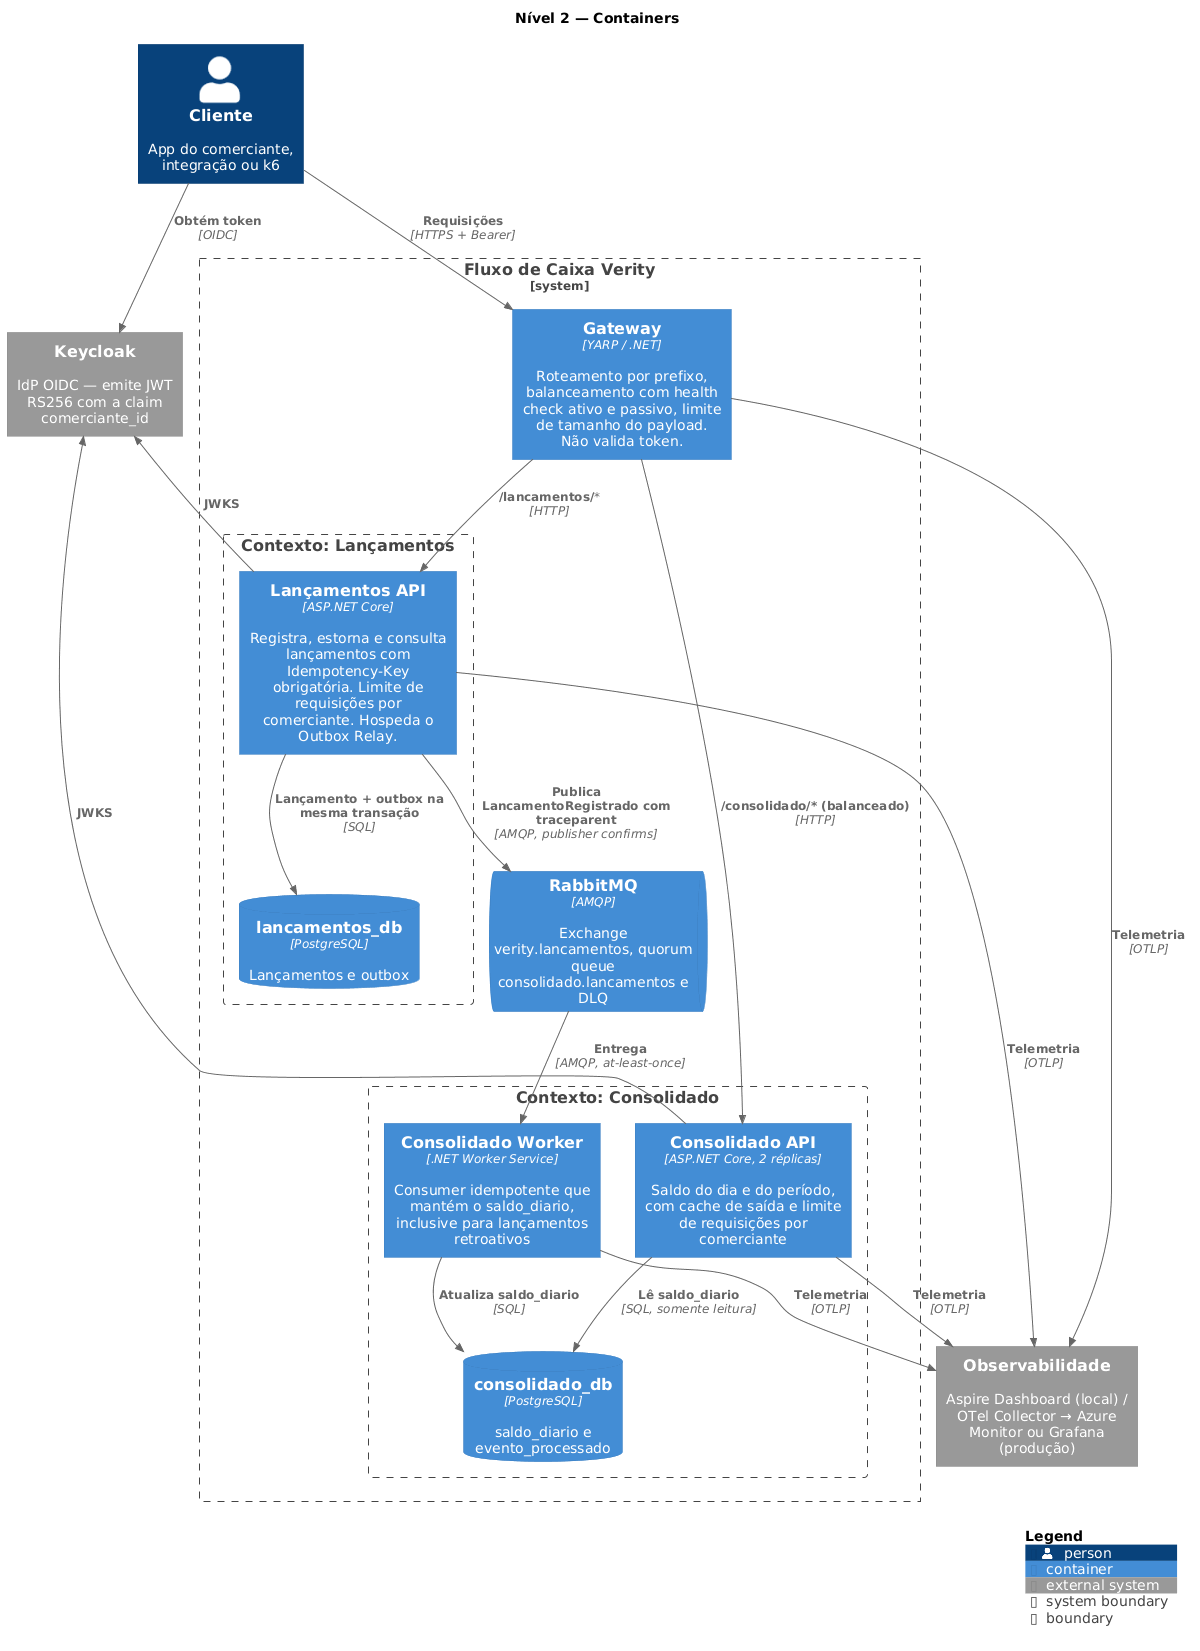

The diagram above was rendered by PlantUML. Its source (embedded in the PNG):
@startuml
!include <C4/C4_Container>

title Nível 2 — Containers

Person(cliente, "Cliente", "App do comerciante, integração ou k6")
System_Ext(kc, "Keycloak", "IdP OIDC — emite JWT RS256 com a claim comerciante_id")
System_Ext(obs, "Observabilidade", "Aspire Dashboard (local) / OTel Collector → Azure Monitor ou Grafana (produção)")

System_Boundary(verity, "Fluxo de Caixa Verity") {
    Container(gw, "Gateway", "YARP / .NET", "Roteamento por prefixo, balanceamento com health check ativo e passivo, limite de tamanho do payload. Não valida token.")

    Boundary(ctxLanc, "Contexto: Lançamentos") {
        Container(lapi, "Lançamentos API", "ASP.NET Core", "Registra, estorna e consulta lançamentos com Idempotency-Key obrigatória. Limite de requisições por comerciante. Hospeda o Outbox Relay.")
        ContainerDb(ldb, "lancamentos_db", "PostgreSQL", "Lançamentos e outbox")
    }

    ContainerQueue(mq, "RabbitMQ", "AMQP", "Exchange verity.lancamentos, quorum queue consolidado.lancamentos e DLQ")

    Boundary(ctxCons, "Contexto: Consolidado") {
        Container(capi, "Consolidado API", "ASP.NET Core, 2 réplicas", "Saldo do dia e do período, com cache de saída e limite de requisições por comerciante")
        Container(cwk, "Consolidado Worker", ".NET Worker Service", "Consumer idempotente que mantém o saldo_diario, inclusive para lançamentos retroativos")
        ContainerDb(cdb, "consolidado_db", "PostgreSQL", "saldo_diario e evento_processado")
    }
}

Rel(cliente, kc, "Obtém token", "OIDC")
Rel(cliente, gw, "Requisições", "HTTPS + Bearer")
Rel(gw, lapi, "/lancamentos/*", "HTTP")
Rel(gw, capi, "/consolidado/* (balanceado)", "HTTP")
Rel(lapi, ldb, "Lançamento + outbox na mesma transação", "SQL")
Rel(lapi, mq, "Publica LancamentoRegistrado com traceparent", "AMQP, publisher confirms")
Rel(mq, cwk, "Entrega", "AMQP, at-least-once")
Rel(cwk, cdb, "Atualiza saldo_diario", "SQL")
Rel(capi, cdb, "Lê saldo_diario", "SQL, somente leitura")
Rel_U(lapi, kc, "JWKS")
Rel_U(capi, kc, "JWKS")
Rel(gw, obs, "Telemetria", "OTLP")
Rel(lapi, obs, "Telemetria", "OTLP")
Rel(capi, obs, "Telemetria", "OTLP")
Rel(cwk, obs, "Telemetria", "OTLP")

SHOW_LEGEND()
@enduml